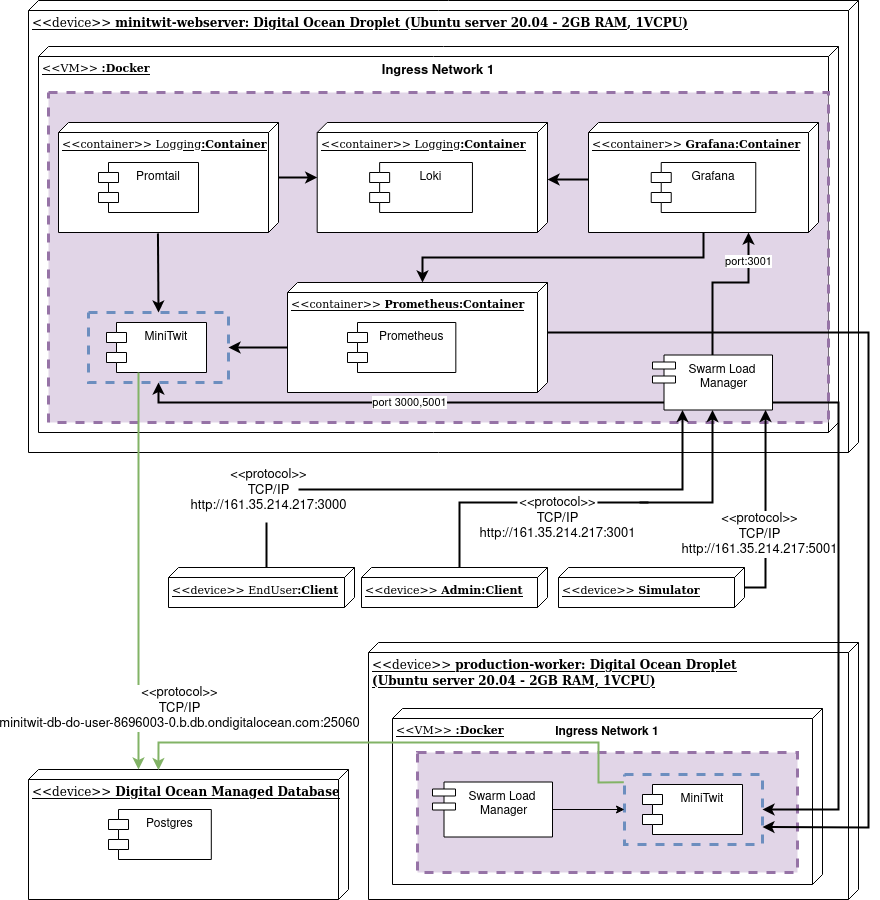

The diagram above was exported from draw.io. Its source (the exported page's mxGraphModel, read from the mxfile embedded in the PNG):
<mxGraphModel dx="4355" dy="1155" grid="1" gridSize="10" guides="1" tooltips="1" connect="1" arrows="1" fold="1" page="1" pageScale="1" pageWidth="1200" pageHeight="1600" math="0" shadow="0">
  <root>
    <mxCell id="0" />
    <mxCell id="1" parent="0" />
    <mxCell id="2" value="&lt;div&gt;&lt;font face=&quot;Verdana&quot;&gt;&amp;lt;&amp;lt;device&amp;gt;&amp;gt; &lt;b&gt;production-worker: Digital Ocean Droplet &lt;br&gt;&lt;/b&gt;&lt;/font&gt;&lt;/div&gt;&lt;div&gt;&lt;font face=&quot;Verdana&quot;&gt;&lt;b&gt;(&lt;/b&gt;&lt;/font&gt;&lt;font face=&quot;Verdana&quot;&gt;&lt;b&gt;&lt;font face=&quot;Verdana&quot;&gt;&lt;b&gt;Ubuntu server 20.04 - 2GB RAM, 1VCPU&lt;/b&gt;&lt;/font&gt;)&lt;/b&gt;&lt;/font&gt;&lt;/div&gt;" style="verticalAlign=top;align=left;spacingTop=8;spacingLeft=2;spacingRight=12;shape=cube;size=10;direction=south;fontStyle=4;html=1;" vertex="1" parent="1">
      <mxGeometry x="10" y="690" width="490" height="257" as="geometry" />
    </mxCell>
    <mxCell id="3" value="&lt;font face=&quot;Verdana&quot;&gt;&amp;lt;&amp;lt;device&amp;gt;&amp;gt; &lt;b&gt;minitwit-webserver: Digital Ocean Droplet (Ubuntu server 20.04 - 2GB RAM, 1VCPU)&lt;/b&gt;&lt;/font&gt;" style="verticalAlign=top;align=left;spacingTop=8;spacingLeft=2;spacingRight=12;shape=cube;size=10;direction=south;fontStyle=4;html=1;" vertex="1" parent="1">
      <mxGeometry x="-330" y="48" width="830" height="452" as="geometry" />
    </mxCell>
    <mxCell id="4" value="&lt;font face=&quot;Verdana&quot; style=&quot;font-size: 11px&quot;&gt;&amp;lt;&amp;lt;VM&amp;gt;&amp;gt;&amp;nbsp;&lt;b&gt;:Docker&lt;/b&gt;&lt;/font&gt;" style="verticalAlign=top;align=left;spacingTop=8;spacingLeft=2;spacingRight=12;shape=cube;size=10;direction=south;fontStyle=4;html=1;" vertex="1" parent="1">
      <mxGeometry x="-320" y="94" width="800" height="386" as="geometry" />
    </mxCell>
    <mxCell id="5" style="edgeStyle=orthogonalEdgeStyle;rounded=0;orthogonalLoop=1;jettySize=auto;html=1;exitX=0;exitY=0;exitDx=0;exitDy=88;exitPerimeter=0;endArrow=none;endFill=0;strokeWidth=2;" edge="1" source="7" parent="1">
      <mxGeometry relative="1" as="geometry">
        <Array as="points">
          <mxPoint x="101" y="550" />
          <mxPoint x="110" y="550" />
        </Array>
        <mxPoint x="290" y="550" as="targetPoint" />
      </mxGeometry>
    </mxCell>
    <mxCell id="6" style="edgeStyle=orthogonalEdgeStyle;rounded=0;orthogonalLoop=1;jettySize=auto;html=1;endArrow=none;endFill=0;exitX=0;exitY=0;exitDx=0;exitDy=88;exitPerimeter=0;strokeWidth=2;" edge="1" source="11" parent="1">
      <mxGeometry relative="1" as="geometry">
        <mxPoint x="-92" y="540" as="targetPoint" />
      </mxGeometry>
    </mxCell>
    <mxCell id="7" value="&lt;font face=&quot;Verdana&quot;&gt;&lt;span style=&quot;font-size: 11px&quot;&gt;&amp;lt;&amp;lt;device&amp;gt;&amp;gt; &lt;b&gt;Admin:Client&lt;/b&gt;&lt;/span&gt;&lt;/font&gt;" style="verticalAlign=top;align=left;spacingTop=8;spacingLeft=2;spacingRight=12;shape=cube;size=10;direction=south;fontStyle=4;html=1;container=1;" vertex="1" parent="1">
      <mxGeometry x="3" y="615" width="186" height="40" as="geometry" />
    </mxCell>
    <mxCell id="8" value="&lt;font face=&quot;Verdana&quot; style=&quot;font-size: 11px&quot;&gt;&amp;lt;&amp;lt;VM&amp;gt;&amp;gt;&amp;nbsp;&lt;b&gt;:Docker&lt;/b&gt;&lt;/font&gt;" style="verticalAlign=top;align=left;spacingTop=8;spacingLeft=2;spacingRight=12;shape=cube;size=10;direction=south;fontStyle=4;html=1;" vertex="1" parent="1">
      <mxGeometry x="34" y="756" width="430" height="176" as="geometry" />
    </mxCell>
    <mxCell id="9" value="&lt;font face=&quot;Verdana&quot;&gt;&amp;lt;&amp;lt;device&amp;gt;&amp;gt; &lt;b&gt;Digital Ocean Managed Database&lt;/b&gt;&lt;/font&gt;" style="verticalAlign=top;align=left;spacingTop=8;spacingLeft=2;spacingRight=12;shape=cube;size=10;direction=south;fontStyle=4;html=1;" vertex="1" parent="1">
      <mxGeometry x="-330" y="817" width="320" height="130" as="geometry" />
    </mxCell>
    <mxCell id="10" value="Postgres" style="shape=module;align=left;spacingLeft=20;align=center;verticalAlign=top;" vertex="1" parent="1">
      <mxGeometry x="-250.00323943661965" y="857" width="102.81690140845072" height="50" as="geometry" />
    </mxCell>
    <mxCell id="11" value="&lt;font face=&quot;Verdana&quot;&gt;&lt;span style=&quot;font-size: 11px&quot;&gt;&amp;lt;&amp;lt;device&amp;gt;&amp;gt; EndUser&lt;b&gt;:Client&lt;/b&gt;&lt;/span&gt;&lt;/font&gt;" style="verticalAlign=top;align=left;spacingTop=8;spacingLeft=2;spacingRight=12;shape=cube;size=10;direction=south;fontStyle=4;html=1;container=1;" vertex="1" parent="1">
      <mxGeometry x="-190" y="615" width="186" height="40" as="geometry" />
    </mxCell>
    <mxCell id="12" value="&lt;h2 style=&quot;font-size: 12px;&quot;&gt;Ingress Network 1&lt;/h2&gt;" style="rounded=0;whiteSpace=wrap;html=1;dashed=1;strokeColor=#9673a6;strokeWidth=3;horizontal=1;verticalAlign=bottom;labelPosition=center;verticalLabelPosition=top;align=center;fillColor=#e1d5e7;fontSize=12;" vertex="1" parent="1">
      <mxGeometry x="59" y="800" width="380" height="120" as="geometry" />
    </mxCell>
    <mxCell id="13" value="" style="rounded=0;whiteSpace=wrap;html=1;dashed=1;strokeColor=#6c8ebf;fillColor=none;strokeWidth=3;" vertex="1" parent="1">
      <mxGeometry x="266" y="822" width="138" height="70" as="geometry" />
    </mxCell>
    <mxCell id="14" value="MiniTwit" style="shape=module;align=left;spacingLeft=20;align=center;verticalAlign=top;" vertex="1" parent="1">
      <mxGeometry x="284" y="832" width="100" height="50" as="geometry" />
    </mxCell>
    <mxCell id="15" style="edgeStyle=orthogonalEdgeStyle;rounded=0;orthogonalLoop=1;jettySize=auto;html=1;exitX=1;exitY=0.5;exitDx=0;exitDy=0;entryX=0;entryY=0.5;entryDx=0;entryDy=0;" edge="1" source="16" target="13" parent="1">
      <mxGeometry relative="1" as="geometry" />
    </mxCell>
    <mxCell id="16" value="Swarm Load&#10; Manager" style="shape=module;align=left;spacingLeft=20;align=center;verticalAlign=top;jettyWidth=23;jettyHeight=7;" vertex="1" parent="1">
      <mxGeometry x="74" y="829.5" width="120" height="55" as="geometry" />
    </mxCell>
    <mxCell id="17" value="&lt;h2 style=&quot;font-size: 13px;&quot;&gt;Ingress Network 1&lt;/h2&gt;" style="rounded=0;whiteSpace=wrap;html=1;dashed=1;strokeColor=#9673a6;strokeWidth=3;fillColor=#e1d5e7;horizontal=1;verticalAlign=bottom;labelPosition=center;verticalLabelPosition=top;align=center;fontSize=13;" vertex="1" parent="1">
      <mxGeometry x="-310" y="140" width="780" height="330" as="geometry" />
    </mxCell>
    <mxCell id="18" value="" style="rounded=0;whiteSpace=wrap;html=1;dashed=1;strokeColor=#6c8ebf;fillColor=none;strokeWidth=3;" vertex="1" parent="1">
      <mxGeometry x="-270" y="360" width="140" height="70" as="geometry" />
    </mxCell>
    <mxCell id="19" value="MiniTwit" style="shape=module;align=left;spacingLeft=20;align=center;verticalAlign=top;" vertex="1" parent="1">
      <mxGeometry x="-252" y="370" width="100" height="50" as="geometry" />
    </mxCell>
    <mxCell id="20" value="" style="group" vertex="1" connectable="0" parent="1">
      <mxGeometry x="-71" y="330" width="260" height="110" as="geometry" />
    </mxCell>
    <mxCell id="21" value="&lt;font face=&quot;Verdana&quot; style=&quot;font-size: 11px&quot;&gt;&amp;lt;&amp;lt;container&amp;gt;&amp;gt; &lt;b&gt;Prometheus:Container&lt;/b&gt;&lt;/font&gt;" style="verticalAlign=top;align=left;spacingTop=8;spacingLeft=2;spacingRight=12;shape=cube;size=10;direction=south;fontStyle=4;html=1;" vertex="1" parent="20">
      <mxGeometry width="260" height="110" as="geometry" />
    </mxCell>
    <mxCell id="22" value="Prometheus" style="shape=module;align=left;spacingLeft=20;align=center;verticalAlign=top;" vertex="1" parent="20">
      <mxGeometry x="60.00333333333333" y="40" width="108.33333333333333" height="50" as="geometry" />
    </mxCell>
    <mxCell id="23" value="&lt;span style=&quot;background-color: transparent&quot;&gt;port 3000,5001&lt;/span&gt;" style="edgeStyle=orthogonalEdgeStyle;rounded=0;orthogonalLoop=1;jettySize=auto;html=1;entryX=0.5;entryY=1;entryDx=0;entryDy=0;strokeWidth=2;exitX=0.096;exitY=0.862;exitDx=0;exitDy=0;exitPerimeter=0;" edge="1" source="25" target="18" parent="1">
      <mxGeometry x="-0.0274" relative="1" as="geometry">
        <mxPoint x="294" y="450" as="sourcePoint" />
        <Array as="points">
          <mxPoint x="-200" y="450" />
        </Array>
        <mxPoint as="offset" />
      </mxGeometry>
    </mxCell>
    <mxCell id="24" value="port:3001" style="edgeStyle=orthogonalEdgeStyle;rounded=0;orthogonalLoop=1;jettySize=auto;html=1;startArrow=none;startFill=0;endArrow=classic;endFill=1;strokeWidth=2;" edge="1" source="25" target="34" parent="1">
      <mxGeometry x="0.6421" relative="1" as="geometry">
        <mxPoint as="offset" />
        <Array as="points">
          <mxPoint x="354" y="330" />
          <mxPoint x="390" y="330" />
        </Array>
      </mxGeometry>
    </mxCell>
    <mxCell id="25" value="Swarm Load&#10; Manager" style="shape=module;align=left;spacingLeft=20;align=center;verticalAlign=top;jettyWidth=23;jettyHeight=7;" vertex="1" parent="1">
      <mxGeometry x="294" y="402.5" width="120" height="55" as="geometry" />
    </mxCell>
    <mxCell id="26" style="rounded=0;orthogonalLoop=1;jettySize=auto;html=1;exitX=1.008;exitY=0.548;exitDx=0;exitDy=0;exitPerimeter=0;entryX=0.5;entryY=0;entryDx=0;entryDy=0;strokeWidth=2;" edge="1" source="30" target="18" parent="1">
      <mxGeometry relative="1" as="geometry" />
    </mxCell>
    <mxCell id="27" style="edgeStyle=orthogonalEdgeStyle;rounded=0;orthogonalLoop=1;jettySize=auto;html=1;exitX=0;exitY=0;exitDx=110;exitDy=115;exitPerimeter=0;entryX=0;entryY=0;entryDx=0;entryDy=125;entryPerimeter=0;startArrow=none;startFill=0;endArrow=classic;endFill=1;strokeWidth=2;" edge="1" source="34" target="21" parent="1">
      <mxGeometry relative="1" as="geometry" />
    </mxCell>
    <mxCell id="28" style="edgeStyle=orthogonalEdgeStyle;rounded=0;orthogonalLoop=1;jettySize=auto;html=1;entryX=1;entryY=0.5;entryDx=0;entryDy=0;startArrow=none;startFill=0;endArrow=classic;endFill=1;strokeWidth=2;" edge="1" target="18" parent="1">
      <mxGeometry relative="1" as="geometry">
        <Array as="points">
          <mxPoint x="-71" y="395" />
        </Array>
        <mxPoint x="-71" y="395" as="sourcePoint" />
      </mxGeometry>
    </mxCell>
    <mxCell id="29" value="" style="group" vertex="1" connectable="0" parent="1">
      <mxGeometry x="-300" y="170" width="220" height="110" as="geometry" />
    </mxCell>
    <mxCell id="30" value="&lt;font face=&quot;Verdana&quot; style=&quot;font-size: 11px&quot;&gt;&amp;lt;&amp;lt;container&amp;gt;&amp;gt; Logging&lt;b&gt;:Container&lt;/b&gt;&lt;/font&gt;" style="verticalAlign=top;align=left;spacingTop=8;spacingLeft=2;spacingRight=12;shape=cube;size=10;direction=south;fontStyle=4;html=1;" vertex="1" parent="29">
      <mxGeometry width="220" height="110" as="geometry" />
    </mxCell>
    <mxCell id="31" value="Promtail" style="shape=module;align=left;spacingLeft=20;align=center;verticalAlign=top;" vertex="1" parent="29">
      <mxGeometry x="40" y="40" width="100" height="50" as="geometry" />
    </mxCell>
    <mxCell id="32" value="" style="group" vertex="1" connectable="0" parent="1">
      <mxGeometry x="230" y="170" width="230" height="110" as="geometry" />
    </mxCell>
    <mxCell id="33" value="" style="group" vertex="1" connectable="0" parent="32">
      <mxGeometry width="230" height="110" as="geometry" />
    </mxCell>
    <mxCell id="34" value="&lt;font face=&quot;Verdana&quot; style=&quot;font-size: 11px&quot;&gt;&amp;lt;&amp;lt;container&amp;gt;&amp;gt; &lt;b&gt;Grafana:Container&lt;/b&gt;&lt;/font&gt;" style="verticalAlign=top;align=left;spacingTop=8;spacingLeft=2;spacingRight=12;shape=cube;size=10;direction=south;fontStyle=4;html=1;" vertex="1" parent="33">
      <mxGeometry width="230" height="110" as="geometry" />
    </mxCell>
    <mxCell id="35" value="Grafana" style="shape=module;align=left;spacingLeft=20;align=center;verticalAlign=top;" vertex="1" parent="33">
      <mxGeometry x="62.72727272727273" y="40" width="104.54545454545455" height="50" as="geometry" />
    </mxCell>
    <mxCell id="36" style="edgeStyle=none;rounded=0;orthogonalLoop=1;jettySize=auto;html=1;strokeWidth=2;exitX=0.5;exitY=-0.001;exitDx=0;exitDy=0;exitPerimeter=0;" edge="1" source="30" target="40" parent="1">
      <mxGeometry relative="1" as="geometry">
        <mxPoint x="-80" y="230.83088667058132" as="sourcePoint" />
      </mxGeometry>
    </mxCell>
    <mxCell id="37" style="edgeStyle=orthogonalEdgeStyle;rounded=0;orthogonalLoop=1;jettySize=auto;html=1;entryX=0;entryY=0;entryDx=50;entryDy=0;entryPerimeter=0;strokeWidth=2;" edge="1" parent="1">
      <mxGeometry relative="1" as="geometry">
        <mxPoint x="230" y="227" as="sourcePoint" />
        <mxPoint x="189" y="227" as="targetPoint" />
        <Array as="points">
          <mxPoint x="230" y="227" />
        </Array>
      </mxGeometry>
    </mxCell>
    <mxCell id="38" value="" style="group" vertex="1" connectable="0" parent="1">
      <mxGeometry x="-30" y="165" width="520" height="490" as="geometry" />
    </mxCell>
    <mxCell id="39" value="" style="rounded=0;whiteSpace=wrap;html=1;strokeColor=none;" vertex="1" parent="38">
      <mxGeometry x="188.94" y="380" width="80" height="20" as="geometry" />
    </mxCell>
    <mxCell id="40" value="&lt;font face=&quot;Verdana&quot; style=&quot;font-size: 11px&quot;&gt;&amp;lt;&amp;lt;container&amp;gt;&amp;gt; Logging&lt;b&gt;:Container&lt;/b&gt;&lt;/font&gt;" style="verticalAlign=top;align=left;spacingTop=8;spacingLeft=2;spacingRight=12;shape=cube;size=10;direction=south;fontStyle=4;html=1;" vertex="1" parent="38">
      <mxGeometry x="-11.309859154929578" y="5" width="230.30985915492957" height="110" as="geometry" />
    </mxCell>
    <mxCell id="41" value="Loki" style="shape=module;align=left;spacingLeft=20;align=center;verticalAlign=top;" vertex="1" parent="38">
      <mxGeometry x="41.12676056338028" y="45" width="102.81690140845072" height="50" as="geometry" />
    </mxCell>
    <mxCell id="42" value="&amp;lt;&amp;lt;protocol&amp;gt;&amp;gt;&lt;br style=&quot;font-size: 13px&quot;&gt;TCP/IP&lt;br style=&quot;font-size: 13px&quot;&gt;http://161.35.214.217:3001" style="text;html=1;align=center;verticalAlign=middle;resizable=0;points=[];autosize=1;strokeColor=none;container=0;strokeWidth=1;fontSize=13;" vertex="1" parent="38">
      <mxGeometry x="143.94" y="376" width="170" height="50" as="geometry" />
    </mxCell>
    <mxCell id="43" value="&lt;font face=&quot;Verdana&quot;&gt;&lt;span style=&quot;font-size: 11px&quot;&gt;&amp;lt;&amp;lt;device&amp;gt;&amp;gt; &lt;b&gt;Simulator&lt;/b&gt;&lt;/span&gt;&lt;/font&gt;" style="verticalAlign=top;align=left;spacingTop=8;spacingLeft=2;spacingRight=12;shape=cube;size=10;direction=south;fontStyle=4;html=1;container=1;" vertex="1" parent="38">
      <mxGeometry x="230" y="450" width="186" height="40" as="geometry" />
    </mxCell>
    <mxCell id="44" style="edgeStyle=orthogonalEdgeStyle;rounded=0;orthogonalLoop=1;jettySize=auto;html=1;entryX=0.25;entryY=1;entryDx=0;entryDy=0;fontSize=13;startArrow=none;startFill=0;endArrow=classic;endFill=1;strokeWidth=2;" edge="1" target="25" parent="1">
      <mxGeometry relative="1" as="geometry">
        <mxPoint x="-90" y="537" as="sourcePoint" />
      </mxGeometry>
    </mxCell>
    <mxCell id="45" style="edgeStyle=orthogonalEdgeStyle;rounded=0;orthogonalLoop=1;jettySize=auto;html=1;entryX=0.5;entryY=1;entryDx=0;entryDy=0;fontSize=13;startArrow=none;startFill=0;endArrow=classic;endFill=1;strokeWidth=2;" edge="1" target="25" parent="1">
      <mxGeometry relative="1" as="geometry">
        <mxPoint x="281" y="550" as="sourcePoint" />
        <Array as="points">
          <mxPoint x="281" y="550" />
          <mxPoint x="354" y="550" />
        </Array>
      </mxGeometry>
    </mxCell>
    <mxCell id="46" style="edgeStyle=orthogonalEdgeStyle;rounded=0;orthogonalLoop=1;jettySize=auto;html=1;entryX=0.942;entryY=0.999;entryDx=0;entryDy=0;entryPerimeter=0;fontSize=13;startArrow=none;startFill=0;endArrow=classic;endFill=1;strokeWidth=2;" edge="1" source="43" target="25" parent="1">
      <mxGeometry relative="1" as="geometry">
        <Array as="points">
          <mxPoint x="407" y="635" />
        </Array>
      </mxGeometry>
    </mxCell>
    <mxCell id="47" value="&lt;span style=&quot;color: rgba(0 , 0 , 0 , 0) ; font-family: monospace ; font-size: 0px ; background-color: rgb(248 , 249 , 250)&quot;&gt;%3CmxGraphModel%3E%3Croot%3E%3CmxCell%20id%3D%220%22%2F%3E%3CmxCell%20id%3D%221%22%20parent%3D%220%22%2F%3E%3CmxCell%20id%3D%222%22%20value%3D%22%26amp%3Blt%3B%26amp%3Blt%3Bprotocol%26amp%3Bgt%3B%26amp%3Bgt%3B%26lt%3Bbr%20style%3D%26quot%3Bfont-size%3A%2013px%3B%26quot%3B%26gt%3BTCP%2FIP%26lt%3Bbr%20style%3D%26quot%3Bfont-size%3A%2013px%3B%26quot%3B%26gt%3Bhttp%3A%2F%2F161.35.214.217%2F%3A3001%22%20style%3D%22text%3Bhtml%3D1%3Balign%3Dcenter%3BverticalAlign%3Dmiddle%3Bresizable%3D0%3Bpoints%3D%5B%5D%3Bautosize%3D1%3BstrokeColor%3Dnone%3Bcontainer%3D0%3BstrokeWidth%3D1%3BfontSize%3D13%3B%22%20vertex%3D%221%22%20parent%3D%221%22%3E%3CmxGeometry%20x%3D%22110%22%20y%3D%22550%22%20width%3D%22170%22%20height%3D%2250%22%20as%3D%22geometry%22%2F%3E%3C%2FmxCell%3E%3C%2Froot%3E%3C%2FmxGraphModel%3E&lt;/span&gt;&lt;span style=&quot;color: rgba(0 , 0 , 0 , 0) ; font-family: monospace ; font-size: 0px ; background-color: rgb(248 , 249 , 250)&quot;&gt;%3CmxGraphModel%3E%3Croot%3E%3CmxCell%20id%3D%220%22%2F%3E%3CmxCell%20id%3D%221%22%20parent%3D%220%22%2F%3E%3CmxCell%20id%3D%222%22%20value%3D%22%26amp%3Blt%3B%26amp%3Blt%3Bprotocol%26amp%3Bgt%3B%26amp%3Bgt%3B%26lt%3Bbr%20style%3D%26quot%3Bfont-size%3A%2013px%3B%26quot%3B%26gt%3BTCP%2FIP%26lt%3Bbr%20style%3D%26quot%3Bfont-size%3A%2013px%3B%26quot%3B%26gt%3Bhttp%3A%2F%2F161.35.214.217%2F%3A3001%22%20style%3D%22text%3Bhtml%3D1%3Balign%3Dcenter%3BverticalAlign%3Dmiddle%3Bresizable%3D0%3Bpoints%3D%5B%5D%3Bautosize%3D1%3BstrokeColor%3Dnone%3Bcontainer%3D0%3BstrokeWidth%3D1%3BfontSize%3D13%3B%22%20vertex%3D%221%22%20parent%3D%221%22%3E%3CmxGeometry%20x%3D%22110%22%20y%3D%22550%22%20width%3D%22170%22%20height%3D%2250%22%20as%3D%22geometry%22%2F%3E%3C%2FmxCell%3E%3C%2Froot%3E%3C%2FmxGraphModel%3E&lt;/span&gt;" style="edgeLabel;html=1;align=center;verticalAlign=middle;resizable=0;points=[];fontSize=13;" vertex="1" connectable="0" parent="46">
      <mxGeometry x="0.0084" y="1" relative="1" as="geometry">
        <mxPoint as="offset" />
      </mxGeometry>
    </mxCell>
    <mxCell id="48" value="&lt;span style=&quot;background-color: transparent&quot;&gt;&amp;lt;&amp;lt;protocol&amp;gt;&amp;gt;&lt;br&gt;TCP/IP&lt;br&gt;http://161.35.214.217:5001&lt;/span&gt;" style="edgeLabel;html=1;align=center;verticalAlign=middle;resizable=0;points=[];fontSize=13;" vertex="1" connectable="0" parent="46">
      <mxGeometry x="0.0366" y="2" relative="1" as="geometry">
        <mxPoint x="-5" y="27" as="offset" />
      </mxGeometry>
    </mxCell>
    <mxCell id="49" style="edgeStyle=orthogonalEdgeStyle;rounded=0;orthogonalLoop=1;jettySize=auto;html=1;fillColor=#d5e8d4;strokeColor=#82b366;strokeWidth=2;" edge="1" source="19" target="9" parent="1">
      <mxGeometry relative="1" as="geometry">
        <Array as="points">
          <mxPoint x="-220" y="640" />
          <mxPoint x="-220" y="640" />
        </Array>
      </mxGeometry>
    </mxCell>
    <mxCell id="50" value="&amp;lt;&amp;lt;protocol&amp;gt;&amp;gt;&lt;br style=&quot;font-size: 13px;&quot;&gt;TCP/IP&lt;br style=&quot;font-size: 13px;&quot;&gt;minitwit-db-do-user-8696003-0.b.db.ondigitalocean.com:25060" style="edgeLabel;html=1;align=center;verticalAlign=middle;resizable=0;points=[];fontSize=13;" vertex="1" connectable="0" parent="49">
      <mxGeometry x="0.8443" y="-1" relative="1" as="geometry">
        <mxPoint x="41" y="-30" as="offset" />
      </mxGeometry>
    </mxCell>
    <mxCell id="51" value="" style="endArrow=classic;html=1;fillColor=#d5e8d4;strokeColor=#82b366;strokeWidth=2;rounded=0;exitX=-0.005;exitY=0.112;exitDx=0;exitDy=0;exitPerimeter=0;entryX=0.005;entryY=0.594;entryDx=0;entryDy=0;entryPerimeter=0;" edge="1" source="13" target="9" parent="1">
      <mxGeometry width="50" height="50" relative="1" as="geometry">
        <mxPoint x="260" y="830" as="sourcePoint" />
        <mxPoint x="-210" y="760" as="targetPoint" />
        <Array as="points">
          <mxPoint x="240" y="830" />
          <mxPoint x="240" y="790" />
          <mxPoint x="-200" y="790" />
        </Array>
      </mxGeometry>
    </mxCell>
    <mxCell id="52" style="edgeStyle=orthogonalEdgeStyle;rounded=0;orthogonalLoop=1;jettySize=auto;html=1;endArrow=classic;endFill=1;strokeWidth=2;" edge="1" target="13" parent="1">
      <mxGeometry relative="1" as="geometry">
        <Array as="points">
          <mxPoint x="414" y="450" />
          <mxPoint x="480" y="450" />
          <mxPoint x="480" y="857" />
        </Array>
        <mxPoint x="450" y="450" as="sourcePoint" />
      </mxGeometry>
    </mxCell>
    <mxCell id="53" value="" style="rounded=0;whiteSpace=wrap;html=1;fillColor=#ffffff;strokeColor=none;" vertex="1" parent="1">
      <mxGeometry x="-110" y="520" width="50" height="50" as="geometry" />
    </mxCell>
    <mxCell id="54" value="&lt;font style=&quot;font-size: 13px&quot;&gt;&amp;lt;&amp;lt;protocol&amp;gt;&amp;gt;&lt;br&gt;TCP/IP&lt;br&gt;http://161.35.214.217:3000&lt;/font&gt;" style="text;html=1;align=center;verticalAlign=middle;resizable=0;points=[];autosize=1;strokeColor=none;" vertex="1" parent="1">
      <mxGeometry x="-175" y="513" width="170" height="50" as="geometry" />
    </mxCell>
    <mxCell id="55" value="" style="endArrow=classic;html=1;strokeWidth=2;entryX=1;entryY=0.75;entryDx=0;entryDy=0;rounded=0;exitX=0;exitY=0;exitDx=50;exitDy=0;exitPerimeter=0;" edge="1" source="21" target="13" parent="1">
      <mxGeometry width="50" height="50" relative="1" as="geometry">
        <mxPoint y="503" as="sourcePoint" />
        <mxPoint x="230" y="820" as="targetPoint" />
        <Array as="points">
          <mxPoint x="510" y="380" />
          <mxPoint x="510" y="680" />
          <mxPoint x="510" y="875" />
        </Array>
      </mxGeometry>
    </mxCell>
  </root>
</mxGraphModel>